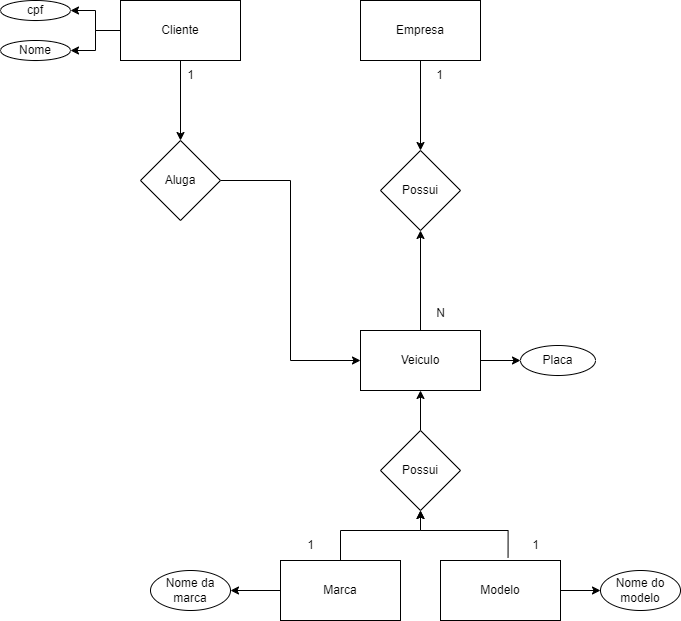

The diagram above was exported from draw.io. Its source (the exported page's mxGraphModel, read from the mxfile embedded in the PNG):
<mxGraphModel dx="1877" dy="581" grid="1" gridSize="10" guides="1" tooltips="1" connect="1" arrows="1" fold="1" page="1" pageScale="1" pageWidth="827" pageHeight="1169" math="0" shadow="0">
  <root>
    <mxCell id="0" />
    <mxCell id="1" parent="0" />
    <mxCell id="w7bhEXBvD5bk2jqg5th7-12" style="edgeStyle=orthogonalEdgeStyle;rounded=0;orthogonalLoop=1;jettySize=auto;html=1;" parent="1" source="w7bhEXBvD5bk2jqg5th7-1" target="w7bhEXBvD5bk2jqg5th7-2" edge="1">
      <mxGeometry relative="1" as="geometry" />
    </mxCell>
    <mxCell id="w7bhEXBvD5bk2jqg5th7-1" value="Empresa" style="rounded=0;whiteSpace=wrap;html=1;" parent="1" vertex="1">
      <mxGeometry x="320" y="80" width="120" height="60" as="geometry" />
    </mxCell>
    <mxCell id="w7bhEXBvD5bk2jqg5th7-2" value="Possui" style="rhombus;whiteSpace=wrap;html=1;" parent="1" vertex="1">
      <mxGeometry x="340" y="230" width="80" height="80" as="geometry" />
    </mxCell>
    <mxCell id="w7bhEXBvD5bk2jqg5th7-13" style="edgeStyle=orthogonalEdgeStyle;rounded=0;orthogonalLoop=1;jettySize=auto;html=1;" parent="1" source="w7bhEXBvD5bk2jqg5th7-4" edge="1">
      <mxGeometry relative="1" as="geometry">
        <mxPoint x="380" y="310" as="targetPoint" />
      </mxGeometry>
    </mxCell>
    <mxCell id="w7bhEXBvD5bk2jqg5th7-41" style="edgeStyle=orthogonalEdgeStyle;rounded=0;orthogonalLoop=1;jettySize=auto;html=1;entryX=0;entryY=0.5;entryDx=0;entryDy=0;" parent="1" source="w7bhEXBvD5bk2jqg5th7-4" target="w7bhEXBvD5bk2jqg5th7-39" edge="1">
      <mxGeometry relative="1" as="geometry" />
    </mxCell>
    <mxCell id="w7bhEXBvD5bk2jqg5th7-4" value="Veiculo" style="rounded=0;whiteSpace=wrap;html=1;" parent="1" vertex="1">
      <mxGeometry x="320" y="410" width="120" height="60" as="geometry" />
    </mxCell>
    <mxCell id="w7bhEXBvD5bk2jqg5th7-22" style="edgeStyle=orthogonalEdgeStyle;rounded=0;orthogonalLoop=1;jettySize=auto;html=1;" parent="1" source="w7bhEXBvD5bk2jqg5th7-18" target="w7bhEXBvD5bk2jqg5th7-21" edge="1">
      <mxGeometry relative="1" as="geometry">
        <Array as="points">
          <mxPoint x="300" y="610" />
          <mxPoint x="380" y="610" />
        </Array>
      </mxGeometry>
    </mxCell>
    <mxCell id="w7bhEXBvD5bk2jqg5th7-36" style="edgeStyle=orthogonalEdgeStyle;rounded=0;orthogonalLoop=1;jettySize=auto;html=1;entryX=1;entryY=0.5;entryDx=0;entryDy=0;" parent="1" source="w7bhEXBvD5bk2jqg5th7-18" target="w7bhEXBvD5bk2jqg5th7-25" edge="1">
      <mxGeometry relative="1" as="geometry" />
    </mxCell>
    <mxCell id="w7bhEXBvD5bk2jqg5th7-18" value="Marca" style="rounded=0;whiteSpace=wrap;html=1;" parent="1" vertex="1">
      <mxGeometry x="240" y="640" width="120" height="60" as="geometry" />
    </mxCell>
    <mxCell id="w7bhEXBvD5bk2jqg5th7-23" style="edgeStyle=orthogonalEdgeStyle;rounded=0;orthogonalLoop=1;jettySize=auto;html=1;entryX=0.5;entryY=1;entryDx=0;entryDy=0;exitX=0.563;exitY=-0.05;exitDx=0;exitDy=0;exitPerimeter=0;" parent="1" source="w7bhEXBvD5bk2jqg5th7-19" target="w7bhEXBvD5bk2jqg5th7-21" edge="1">
      <mxGeometry relative="1" as="geometry">
        <Array as="points">
          <mxPoint x="468" y="610" />
          <mxPoint x="380" y="610" />
        </Array>
      </mxGeometry>
    </mxCell>
    <mxCell id="w7bhEXBvD5bk2jqg5th7-32" style="edgeStyle=orthogonalEdgeStyle;rounded=0;orthogonalLoop=1;jettySize=auto;html=1;entryX=0;entryY=0.5;entryDx=0;entryDy=0;" parent="1" source="w7bhEXBvD5bk2jqg5th7-19" target="w7bhEXBvD5bk2jqg5th7-29" edge="1">
      <mxGeometry relative="1" as="geometry" />
    </mxCell>
    <mxCell id="w7bhEXBvD5bk2jqg5th7-19" value="Modelo" style="whiteSpace=wrap;html=1;" parent="1" vertex="1">
      <mxGeometry x="400" y="640" width="120" height="60" as="geometry" />
    </mxCell>
    <mxCell id="w7bhEXBvD5bk2jqg5th7-24" style="edgeStyle=orthogonalEdgeStyle;rounded=0;orthogonalLoop=1;jettySize=auto;html=1;entryX=0.5;entryY=1;entryDx=0;entryDy=0;" parent="1" source="w7bhEXBvD5bk2jqg5th7-21" target="w7bhEXBvD5bk2jqg5th7-4" edge="1">
      <mxGeometry relative="1" as="geometry" />
    </mxCell>
    <mxCell id="w7bhEXBvD5bk2jqg5th7-21" value="Possui" style="rhombus;whiteSpace=wrap;html=1;" parent="1" vertex="1">
      <mxGeometry x="340" y="510" width="80" height="80" as="geometry" />
    </mxCell>
    <mxCell id="w7bhEXBvD5bk2jqg5th7-25" value="Nome da marca" style="ellipse;whiteSpace=wrap;html=1;" parent="1" vertex="1">
      <mxGeometry x="110" y="650" width="80" height="40" as="geometry" />
    </mxCell>
    <mxCell id="w7bhEXBvD5bk2jqg5th7-29" value="Nome do modelo" style="ellipse;whiteSpace=wrap;html=1;" parent="1" vertex="1">
      <mxGeometry x="560" y="650" width="80" height="40" as="geometry" />
    </mxCell>
    <mxCell id="w7bhEXBvD5bk2jqg5th7-39" value="Placa" style="ellipse;whiteSpace=wrap;html=1;" parent="1" vertex="1">
      <mxGeometry x="480" y="425" width="75" height="30" as="geometry" />
    </mxCell>
    <mxCell id="w7bhEXBvD5bk2jqg5th7-45" style="edgeStyle=orthogonalEdgeStyle;rounded=0;orthogonalLoop=1;jettySize=auto;html=1;entryX=1;entryY=0.5;entryDx=0;entryDy=0;" parent="1" source="w7bhEXBvD5bk2jqg5th7-42" target="w7bhEXBvD5bk2jqg5th7-44" edge="1">
      <mxGeometry relative="1" as="geometry" />
    </mxCell>
    <mxCell id="w7bhEXBvD5bk2jqg5th7-46" style="edgeStyle=orthogonalEdgeStyle;rounded=0;orthogonalLoop=1;jettySize=auto;html=1;entryX=1;entryY=0.5;entryDx=0;entryDy=0;" parent="1" source="w7bhEXBvD5bk2jqg5th7-42" target="w7bhEXBvD5bk2jqg5th7-43" edge="1">
      <mxGeometry relative="1" as="geometry" />
    </mxCell>
    <mxCell id="w7bhEXBvD5bk2jqg5th7-48" style="edgeStyle=orthogonalEdgeStyle;rounded=0;orthogonalLoop=1;jettySize=auto;html=1;" parent="1" source="w7bhEXBvD5bk2jqg5th7-42" target="w7bhEXBvD5bk2jqg5th7-47" edge="1">
      <mxGeometry relative="1" as="geometry" />
    </mxCell>
    <mxCell id="w7bhEXBvD5bk2jqg5th7-42" value="Cliente" style="rounded=0;whiteSpace=wrap;html=1;" parent="1" vertex="1">
      <mxGeometry x="80" y="80" width="120" height="60" as="geometry" />
    </mxCell>
    <mxCell id="w7bhEXBvD5bk2jqg5th7-43" value="cpf" style="ellipse;whiteSpace=wrap;html=1;" parent="1" vertex="1">
      <mxGeometry x="-40" y="80" width="70" height="20" as="geometry" />
    </mxCell>
    <mxCell id="w7bhEXBvD5bk2jqg5th7-44" value="Nome" style="ellipse;whiteSpace=wrap;html=1;" parent="1" vertex="1">
      <mxGeometry x="-40" y="120" width="70" height="20" as="geometry" />
    </mxCell>
    <mxCell id="w7bhEXBvD5bk2jqg5th7-49" style="edgeStyle=orthogonalEdgeStyle;rounded=0;orthogonalLoop=1;jettySize=auto;html=1;entryX=0;entryY=0.5;entryDx=0;entryDy=0;" parent="1" source="w7bhEXBvD5bk2jqg5th7-47" target="w7bhEXBvD5bk2jqg5th7-4" edge="1">
      <mxGeometry relative="1" as="geometry" />
    </mxCell>
    <mxCell id="w7bhEXBvD5bk2jqg5th7-47" value="Aluga" style="rhombus;whiteSpace=wrap;html=1;" parent="1" vertex="1">
      <mxGeometry x="100" y="220" width="80" height="80" as="geometry" />
    </mxCell>
    <mxCell id="w7bhEXBvD5bk2jqg5th7-50" value="1" style="text;html=1;align=center;verticalAlign=middle;resizable=0;points=[];autosize=1;strokeColor=none;fillColor=none;" parent="1" vertex="1">
      <mxGeometry x="135" y="140" width="30" height="30" as="geometry" />
    </mxCell>
    <mxCell id="w7bhEXBvD5bk2jqg5th7-51" value="1" style="text;html=1;align=center;verticalAlign=middle;resizable=0;points=[];autosize=1;strokeColor=none;fillColor=none;" parent="1" vertex="1">
      <mxGeometry x="384" y="140" width="30" height="30" as="geometry" />
    </mxCell>
    <mxCell id="w7bhEXBvD5bk2jqg5th7-52" value="N" style="text;html=1;align=center;verticalAlign=middle;resizable=0;points=[];autosize=1;strokeColor=none;fillColor=none;" parent="1" vertex="1">
      <mxGeometry x="385" y="378" width="30" height="30" as="geometry" />
    </mxCell>
    <mxCell id="w7bhEXBvD5bk2jqg5th7-53" value="1" style="text;html=1;align=center;verticalAlign=middle;resizable=0;points=[];autosize=1;strokeColor=none;fillColor=none;" parent="1" vertex="1">
      <mxGeometry x="255" y="610" width="30" height="30" as="geometry" />
    </mxCell>
    <mxCell id="w7bhEXBvD5bk2jqg5th7-54" value="1" style="text;html=1;align=center;verticalAlign=middle;resizable=0;points=[];autosize=1;strokeColor=none;fillColor=none;" parent="1" vertex="1">
      <mxGeometry x="480" y="610" width="30" height="30" as="geometry" />
    </mxCell>
  </root>
</mxGraphModel>